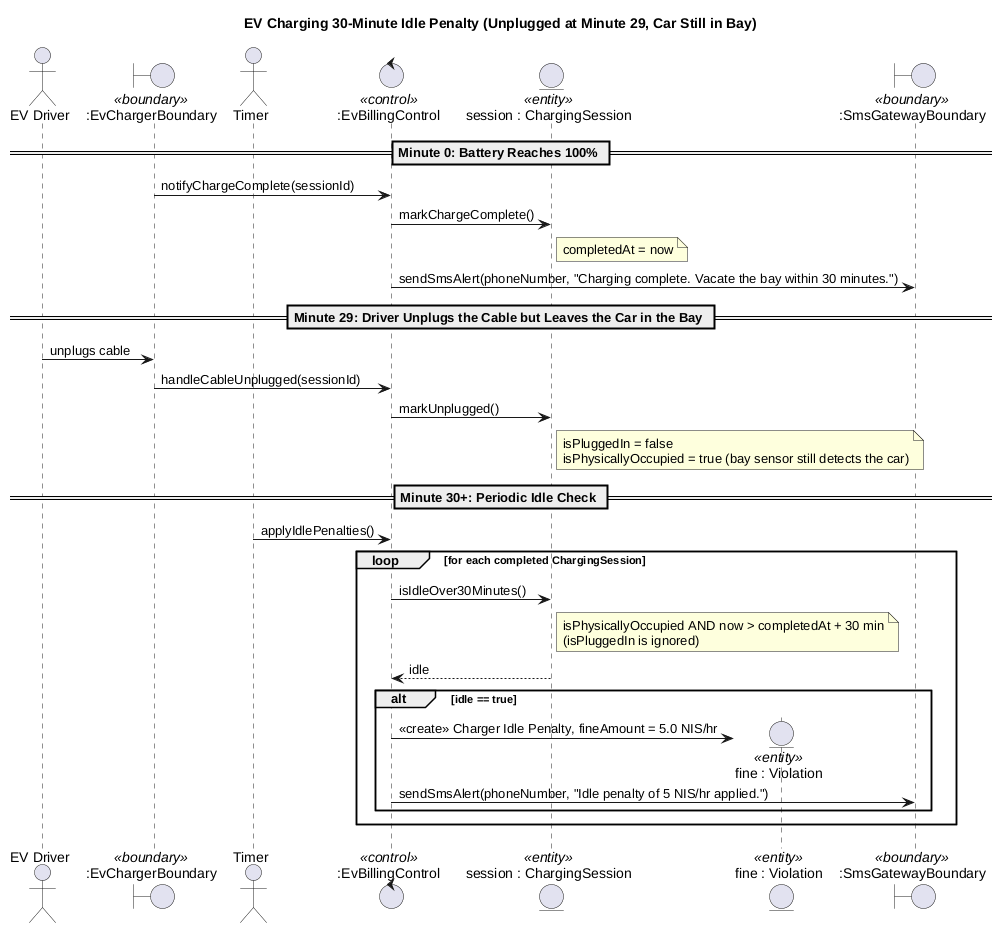

The diagram above was rendered by PlantUML. Its source (embedded in the PNG):
@startuml
title EV Charging 30-Minute Idle Penalty (Unplugged at Minute 29, Car Still in Bay)

actor "EV Driver" as Driver
boundary ":EvChargerBoundary" as Charger <<boundary>>
actor Timer
control ":EvBillingControl" as Billing <<control>>
entity "session : ChargingSession" as Session <<entity>>
entity "fine : Violation" as Fine <<entity>>
boundary ":SmsGatewayBoundary" as SMS <<boundary>>

== Minute 0: Battery Reaches 100% ==
Charger -> Billing : notifyChargeComplete(sessionId)
Billing -> Session : markChargeComplete()
note right of Session : completedAt = now
Billing -> SMS : sendSmsAlert(phoneNumber, "Charging complete. Vacate the bay within 30 minutes.")

== Minute 29: Driver Unplugs the Cable but Leaves the Car in the Bay ==
Driver -> Charger : unplugs cable
Charger -> Billing : handleCableUnplugged(sessionId)
Billing -> Session : markUnplugged()
note right of Session
  isPluggedIn = false
  isPhysicallyOccupied = true (bay sensor still detects the car)
end note

== Minute 30+: Periodic Idle Check ==
Timer -> Billing : applyIdlePenalties()
loop for each completed ChargingSession
    Billing -> Session : isIdleOver30Minutes()
    note right of Session
      isPhysicallyOccupied AND now > completedAt + 30 min
      (isPluggedIn is ignored)
    end note
    Session --> Billing : idle
    alt idle == true
        create Fine
        Billing -> Fine : <<create>> Charger Idle Penalty, fineAmount = 5.0 NIS/hr
        Billing -> SMS : sendSmsAlert(phoneNumber, "Idle penalty of 5 NIS/hr applied.")
    end
end
@enduml